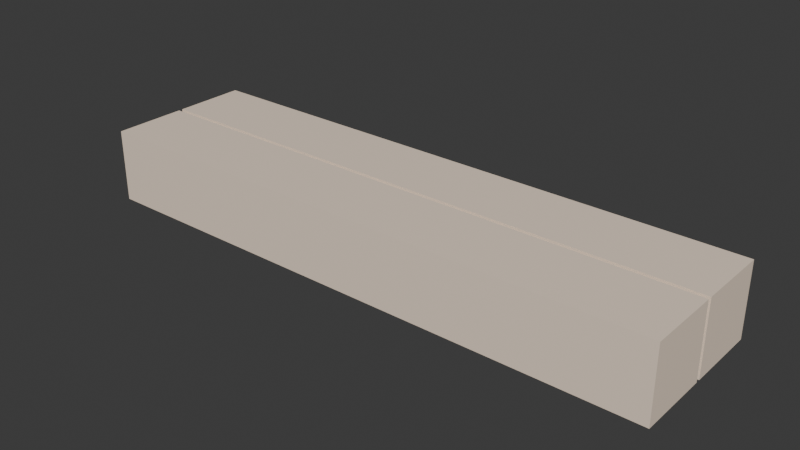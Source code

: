 # Source: CorridorMirror.blend  (saved by Blender 4.4.30; exported with 4.5.12 LTS)
import bpy
from mathutils import Matrix  # noqa: F401  (used for matrix-valued properties, if any)

bpy.ops.wm.read_factory_settings(use_empty=True)
scene = bpy.context.scene
scene.name = 'Scene'

# ---- collections
col_collection = bpy.data.collections.new('Collection'); scene.collection.children.link(col_collection)

# ---- materials (node trees are filled in below, after node groups)
mat_walls = bpy.data.materials.new('Walls')
mat_floor = bpy.data.materials.new('Floor')
mat_mirror = bpy.data.materials.new('Mirror')

# ---- material node trees
mat_walls.use_nodes = True; mat_walls.node_tree.nodes.clear()
_N = mat_walls.node_tree.nodes; _L = mat_walls.node_tree.links
n0 = _N.new('ShaderNodeBsdfPrincipled'); n0.name = 'Principled BSDF'; n0.location = (10, 300)
n0.inputs[0].default_value = (0.951, 0.7882, 0.6354, 1.0)
n1 = _N.new('ShaderNodeOutputMaterial'); n1.name = 'Material Output'; n1.location = (300, 300)
_L.new(n0.outputs[0], n1.inputs[0])
n1.is_active_output = True
mat_floor.use_nodes = True; mat_floor.node_tree.nodes.clear()
_N = mat_floor.node_tree.nodes; _L = mat_floor.node_tree.links
n0 = _N.new('ShaderNodeBsdfPrincipled'); n0.name = 'Principled BSDF'; n0.location = (10, 300)
n0.inputs[0].default_value = (0.5868, 0.497, 0.2985, 1.0)
n1 = _N.new('ShaderNodeOutputMaterial'); n1.name = 'Material Output'; n1.location = (300, 300)
_L.new(n0.outputs[0], n1.inputs[0])
n1.is_active_output = True
mat_mirror.use_nodes = True; mat_mirror.node_tree.nodes.clear()
_N = mat_mirror.node_tree.nodes; _L = mat_mirror.node_tree.links
n0 = _N.new('ShaderNodeBsdfPrincipled'); n0.name = 'Principled BSDF'; n0.location = (10, 300)
n0.inputs[2].default_value = 0.2094
n1 = _N.new('ShaderNodeOutputMaterial'); n1.name = 'Material Output'; n1.location = (300, 300)
_L.new(n0.outputs[0], n1.inputs[0])
n1.is_active_output = True

# ---- world
world_world = bpy.data.worlds.new('World'); scene.world = world_world
world_world.use_nodes = True; world_world.node_tree.nodes.clear()
_N = world_world.node_tree.nodes; _L = world_world.node_tree.links
n0 = _N.new('ShaderNodeOutputWorld'); n0.name = 'World Output'; n0.location = (300, 300)
n1 = _N.new('ShaderNodeBackground'); n1.name = 'Background'; n1.location = (10, 300)
n1.inputs[0].default_value = (0.05088, 0.05088, 0.05088, 1.0)
_L.new(n1.outputs[0], n0.inputs[0])
n0.is_active_output = True
world_world.color = (0.05088, 0.05088, 0.05088)
world_world.sun_shadow_jitter_overblur = 0.0

# ---- meshes
me_plane_006 = bpy.data.meshes.new('Plane.006')
me_plane_006.from_pydata([(-8.0, -1.0, 0.7425), (-1.649, 0.6488, 0.7425), (-1.649, -0.6488, 0.7425), (1.649, -0.6488, 0.7425), (1.649, 0.6488, 0.7425), (-8.0, 1.0, 0.7425), (8.0, 1.0, 0.7425), (-8.0, 1.0, -1.257), (8.0, 1.0, -1.257), (8.0, -1.0, -1.257), (8.0, -1.0, 0.7425), (-8.0, -1.0, -1.257), (8.0, -1.0, 0.8587), (1.649, 0.6488, 0.8587), (1.649, -0.6488, 0.8587), (-1.649, -0.6488, 0.8587), (-1.649, 0.6488, 0.8587), (8.0, 1.0, 0.8587), (-8.0, 1.0, 0.8587), (8.0, 1.0, 2.859), (-8.0, 1.0, 2.859), (-8.0, -1.0, 2.859), (-8.0, -1.0, 0.8587), (8.0, -1.0, 2.859)], [], [(1, 2, 0, 5), (2, 3, 10, 0), (3, 4, 6, 10), (4, 1, 5, 6), (7, 8, 6, 5), (11, 9, 8, 7), (11, 0, 10, 9), (8, 9, 10, 6), (7, 5, 0, 11), (13, 14, 12, 17), (14, 15, 22, 12), (15, 16, 18, 22), (16, 13, 17, 18), (19, 20, 18, 17), (23, 21, 20, 19), (23, 12, 22, 21), (20, 21, 22, 18), (19, 17, 12, 23), (3, 14, 13, 4), (4, 13, 16, 1), (1, 16, 15, 2), (2, 15, 14, 3)])
me_plane_006.polygons.foreach_set('material_index', [0, 0, 0, 0, 1, 0, 0, 0, 0, 0, 0, 0, 0, 1, 0, 0, 0, 0, 0, 0, 0, 0])
_uv = me_plane_006.uv_layers.new(name='UVMap')
_uv.uv.foreach_set('vector', [0.02195, 0.8244, 0.02195, 0.1756, 0.0, 0.0, 0.0, 1.0, 0.02195, 0.1756, 0.9781, 0.1756, 1.0, 0.0, 0.0, 0.0, 0.9781, 0.1756, 0.9781, 0.8244, 1.0, 1.0, 1.0, 0.0, 0.9781, 0.8244, 0.02195, 0.8244, 0.0, 1.0, 1.0, 1.0, 0.0, 0.0, 1.0, 0.0, 1.0, 1.0, 0.0, 1.0, 0.0, 0.0, 1.0, 0.0, 1.0, 1.0, 0.0, 1.0, 0.0, 0.0, 0.0, 1.0, 1.0, 1.0, 1.0, 0.0, 0.0, 0.0, 1.0, 0.0, 1.0, 1.0, 0.0, 1.0, 0.0, 0.0, 0.0, 1.0, 1.0, 1.0, 1.0, 0.0, 0.02195, 0.8244, 0.02195, 0.1756, 0.0, 0.0, 0.0, 1.0, 0.02195, 0.1756, 0.9781, 0.1756, 1.0, 0.0, 0.0, 0.0, 0.9781, 0.1756, 0.9781, 0.8244, 1.0, 1.0, 1.0, 0.0, 0.9781, 0.8244, 0.02195, 0.8244, 0.0, 1.0, 1.0, 1.0, 0.0, 0.0, 1.0, 0.0, 1.0, 1.0, 0.0, 1.0, 0.0, 0.0, 1.0, 0.0, 1.0, 1.0, 0.0, 1.0, 0.0, 0.0, 0.0, 1.0, 1.0, 1.0, 1.0, 0.0, 0.0, 0.0, 1.0, 0.0, 1.0, 1.0, 0.0, 1.0, 0.0, 0.0, 0.0, 1.0, 1.0, 1.0, 1.0, 0.0, 0.9781, 0.1756, 0.02195, 0.1756, 0.02195, 0.8244, 0.9781, 0.8244, 0.9781, 0.8244, 0.02195, 0.8244, 0.9781, 0.8244, 0.02195, 0.8244, 0.02195, 0.8244, 0.9781, 0.8244, 0.9781, 0.1756, 0.02195, 0.1756, 0.02195, 0.1756, 0.9781, 0.1756, 0.02195, 0.1756, 0.9781, 0.1756])
me_plane_006.materials.append(mat_walls)
me_plane_006.materials.append(mat_floor)
me_plane_006.update()
me_plane_001 = bpy.data.meshes.new('Plane.001')
me_plane_001.from_pydata([(-1.783, 0.7018, 0.7827), (-1.783, -0.7018, 0.7827), (1.783, -0.7018, 0.7827), (1.783, 0.7018, 0.7827), (1.783, -0.7018, 0.8009), (1.783, 0.7018, 0.8181), (1.783, -0.7018, 0.8181), (-1.783, -0.7018, 0.8181), (-1.783, 0.7018, 0.8181), (1.783, 0.7018, 0.7999), (-1.783, -0.7018, 0.7999), (-1.783, 0.7018, 0.7999)], [], [(1, 10, 7, 8, 11, 0), (3, 9, 5, 6, 4, 2), (0, 11, 8, 5, 9, 3), (2, 4, 6, 7, 10, 1), (0, 3, 2, 1), (5, 8, 7, 6)])
_uv = me_plane_001.uv_layers.new(name='UVMap')
_uv.uv.foreach_set('vector', [0.02195, 0.1756, 0.02195, 0.1756, 0.9781, 0.1756, 0.9781, 0.8244, 0.9781, 0.8244, 0.02195, 0.8244, 0.9781, 0.8244, 0.9781, 0.8244, 0.02195, 0.8244, 0.02195, 0.1756, 0.02195, 0.1756, 0.9781, 0.1756, 0.02195, 0.8244, 0.02195, 0.8244, 0.9781, 0.8244, 0.02195, 0.8244, 0.02195, 0.8244, 0.9781, 0.8244, 0.9781, 0.1756, 0.9781, 0.1756, 0.02195, 0.1756, 0.9781, 0.1756, 0.9781, 0.1756, 0.02195, 0.1756, 0.02195, 0.8244, 0.9781, 0.8244, 0.9781, 0.1756, 0.02195, 0.1756, 0.02195, 0.8244, 0.9781, 0.8244, 0.9781, 0.1756, 0.02195, 0.1756])
me_plane_001.materials.append(mat_mirror)
me_plane_001.update()

# ---- objects
ob_wallr_001 = bpy.data.objects.new('WallR.001', me_plane_006)
ob_wallr_002 = bpy.data.objects.new('WallR.002', me_plane_001)

# ---- transforms, parenting, visibility, modifiers, constraints
ob_wallr_001.location = (0.0, 1.859, 1.0)
ob_wallr_001.rotation_euler = (-1.571, -0.0, -3.142)
ob_wallr_002.location = (0.0, 1.859, 1.0)
ob_wallr_002.rotation_euler = (-1.571, -0.0, -3.142)

# ---- collection membership
col_collection.objects.link(ob_wallr_001)
col_collection.objects.link(ob_wallr_002)

# ---- scene / render settings (as saved in the file)
scene.frame_start = 1; scene.frame_end = 250; scene.frame_set(1)
scene.render.engine = 'BLENDER_EEVEE_NEXT'
scene.eevee.taa_samples = 10
scene.eevee.taa_render_samples = 10
bpy.context.view_layer.update()

# ---- added for rendering (the .blend has no active camera and no usable light): camera, sun
cam_auto = bpy.data.cameras.new('AutoCamera')
cam_auto.lens = 50.0
cam_auto.sensor_width = 36.0
cam_auto.clip_end = 1000.0
ob_auto_camera = bpy.data.objects.new('AutoCamera', cam_auto)
scene.collection.objects.link(ob_auto_camera)
ob_auto_camera.location = (15.3972, -17.4186, 13.3178)
ob_auto_camera.rotation_euler = (1.09748, -7.21219e-08, 0.694738)
scene.camera = ob_auto_camera
light_auto_sun = bpy.data.lights.new('AutoSun', 'SUN')
light_auto_sun.energy = 3.0
light_auto_sun.angle = 0.0523599
ob_auto_sun = bpy.data.objects.new('AutoSun', light_auto_sun)
scene.collection.objects.link(ob_auto_sun)
ob_auto_sun.rotation_euler = (0.872665, 0.174533, 0.523599)
bpy.context.view_layer.update()
